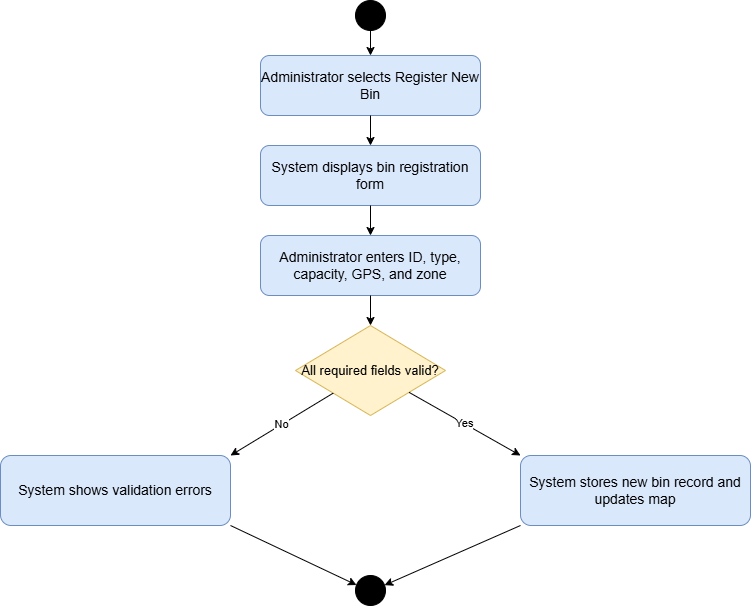

The diagram above was exported from draw.io. Its source (the exported page's mxGraphModel, read from the mxfile embedded in the PNG):
<mxGraphModel dx="1022" dy="564" grid="1" gridSize="10" guides="1" tooltips="1" connect="1" arrows="1" fold="1" page="1" pageScale="1" pageWidth="827" pageHeight="1169" math="0" shadow="0">
  <root>
    <mxCell id="0" />
    <mxCell id="1" parent="0" />
    <mxCell id="-Sskjwk2EtJHlzeoAO4f-1" parent="1" style="ellipse;html=1;aspect=fixed;fillColor=#000000;strokeColor=#000000;" value="" vertex="1">
      <mxGeometry height="30" width="30" x="385" y="40" as="geometry" />
    </mxCell>
    <mxCell id="-Sskjwk2EtJHlzeoAO4f-2" parent="1" style="rounded=1;whiteSpace=wrap;html=1;fillColor=#dae8fc;strokeColor=#6c8ebf;fontSize=14;" value="Administrator selects Register New Bin" vertex="1">
      <mxGeometry height="60" width="220" x="290" y="95" as="geometry" />
    </mxCell>
    <mxCell id="-Sskjwk2EtJHlzeoAO4f-3" edge="1" parent="1" source="-Sskjwk2EtJHlzeoAO4f-1" style="endArrow=classic;html=1;rounded=0;strokeColor=#000000;" target="-Sskjwk2EtJHlzeoAO4f-2" value="">
      <mxGeometry relative="1" as="geometry" />
    </mxCell>
    <mxCell id="-Sskjwk2EtJHlzeoAO4f-4" parent="1" style="rounded=1;whiteSpace=wrap;html=1;fillColor=#dae8fc;strokeColor=#6c8ebf;fontSize=14;" value="System displays bin registration form" vertex="1">
      <mxGeometry height="60" width="220" x="290" y="185" as="geometry" />
    </mxCell>
    <mxCell id="-Sskjwk2EtJHlzeoAO4f-5" edge="1" parent="1" source="-Sskjwk2EtJHlzeoAO4f-2" style="endArrow=classic;html=1;rounded=0;strokeColor=#000000;" target="-Sskjwk2EtJHlzeoAO4f-4" value="">
      <mxGeometry relative="1" as="geometry" />
    </mxCell>
    <mxCell id="-Sskjwk2EtJHlzeoAO4f-6" parent="1" style="rounded=1;whiteSpace=wrap;html=1;fillColor=#dae8fc;strokeColor=#6c8ebf;fontSize=14;" value="Administrator enters ID, type, capacity, GPS, and zone" vertex="1">
      <mxGeometry height="60" width="220" x="290" y="275" as="geometry" />
    </mxCell>
    <mxCell id="-Sskjwk2EtJHlzeoAO4f-7" edge="1" parent="1" source="-Sskjwk2EtJHlzeoAO4f-4" style="endArrow=classic;html=1;rounded=0;strokeColor=#000000;" target="-Sskjwk2EtJHlzeoAO4f-6" value="">
      <mxGeometry relative="1" as="geometry" />
    </mxCell>
    <mxCell id="-Sskjwk2EtJHlzeoAO4f-8" parent="1" style="rhombus;whiteSpace=wrap;html=1;fillColor=#fff2cc;strokeColor=#d6b656;fontSize=13;" value="All required fields valid?" vertex="1">
      <mxGeometry height="90" width="150" x="325" y="365" as="geometry" />
    </mxCell>
    <mxCell id="-Sskjwk2EtJHlzeoAO4f-9" edge="1" parent="1" source="-Sskjwk2EtJHlzeoAO4f-6" style="endArrow=classic;html=1;rounded=0;strokeColor=#000000;" target="-Sskjwk2EtJHlzeoAO4f-8" value="">
      <mxGeometry relative="1" as="geometry" />
    </mxCell>
    <mxCell id="-Sskjwk2EtJHlzeoAO4f-10" parent="1" style="rounded=1;whiteSpace=wrap;html=1;fillColor=#dae8fc;strokeColor=#6c8ebf;fontSize=14;" value="System shows validation errors" vertex="1">
      <mxGeometry height="70" width="230" x="30" y="495" as="geometry" />
    </mxCell>
    <mxCell id="-Sskjwk2EtJHlzeoAO4f-11" parent="1" style="rounded=1;whiteSpace=wrap;html=1;fillColor=#dae8fc;strokeColor=#6c8ebf;fontSize=14;" value="System stores new bin record and updates map" vertex="1">
      <mxGeometry height="70" width="230" x="550" y="495" as="geometry" />
    </mxCell>
    <mxCell id="-Sskjwk2EtJHlzeoAO4f-12" edge="1" parent="1" source="-Sskjwk2EtJHlzeoAO4f-8" style="endArrow=classic;html=1;rounded=0;strokeColor=#000000;orthogonal=1;" target="-Sskjwk2EtJHlzeoAO4f-10" value="No">
      <mxGeometry relative="1" as="geometry" />
    </mxCell>
    <mxCell id="-Sskjwk2EtJHlzeoAO4f-13" edge="1" parent="1" source="-Sskjwk2EtJHlzeoAO4f-8" style="endArrow=classic;html=1;rounded=0;strokeColor=#000000;orthogonal=1;" target="-Sskjwk2EtJHlzeoAO4f-11" value="Yes">
      <mxGeometry relative="1" as="geometry" />
    </mxCell>
    <mxCell id="-Sskjwk2EtJHlzeoAO4f-14" parent="1" style="ellipse;html=1;aspect=fixed;fillColor=#000000;strokeColor=#000000;" value="" vertex="1">
      <mxGeometry height="30" width="30" x="385" y="615" as="geometry" />
    </mxCell>
    <mxCell id="-Sskjwk2EtJHlzeoAO4f-15" edge="1" parent="1" source="-Sskjwk2EtJHlzeoAO4f-10" style="endArrow=classic;html=1;rounded=0;strokeColor=#000000;orthogonal=1;" target="-Sskjwk2EtJHlzeoAO4f-14" value="">
      <mxGeometry relative="1" as="geometry" />
    </mxCell>
    <mxCell id="-Sskjwk2EtJHlzeoAO4f-16" edge="1" parent="1" source="-Sskjwk2EtJHlzeoAO4f-11" style="endArrow=classic;html=1;rounded=0;strokeColor=#000000;orthogonal=1;" target="-Sskjwk2EtJHlzeoAO4f-14" value="">
      <mxGeometry relative="1" as="geometry" />
    </mxCell>
  </root>
</mxGraphModel>